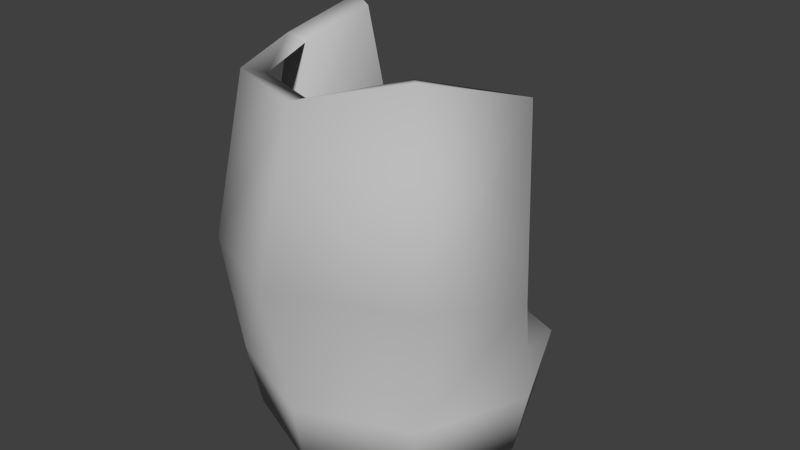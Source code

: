 # Source: ITEM05.blend  (saved by Blender 2.73.0; exported with 4.5.12 LTS)
import bpy
from mathutils import Matrix  # noqa: F401  (used for matrix-valued properties, if any)

bpy.ops.wm.read_factory_settings(use_empty=True)
scene = bpy.context.scene
scene.name = 'Scene'

# ---- collections
col_collection_1 = bpy.data.collections.new('Collection 1'); scene.collection.children.link(col_collection_1)
col_collection_1.hide_render = True
col_collection_1.hide_viewport = True
col_collection_2 = bpy.data.collections.new('Collection 2'); scene.collection.children.link(col_collection_2)
col_collection_2.hide_render = True
col_collection_2.hide_viewport = True
col_collection_3 = bpy.data.collections.new('Collection 3'); scene.collection.children.link(col_collection_3)
col_collection_4 = bpy.data.collections.new('Collection 4'); scene.collection.children.link(col_collection_4)
col_collection_4.hide_render = True
col_collection_4.hide_viewport = True

# ---- materials (node trees are filled in below, after node groups)
mat_lambert1 = bpy.data.materials.new('lambert1')
mat_lambert1.alpha_threshold = 0.0
mat_lambert1.use_transparent_shadow = False
mat_lambert1.diffuse_color = (0.5, 0.5, 0.5, 1.0)
mat_lambert1.roughness = 0.5

# ---- material node trees

# ---- world
world_world = bpy.data.worlds.new('World'); scene.world = world_world
world_world.color = (0.05088, 0.05088, 0.05088)
world_world.use_sun_shadow = False
world_world.sun_shadow_jitter_overblur = 0.0
world_world.cycles.sampling_method = 'MANUAL'
world_world.cycles.sample_map_resolution = 256

# ---- meshes
me_untitled_004 = bpy.data.meshes.new('Untitled.004')
me_untitled_004.from_pydata([(-0.4682, -0.4682, 8.343e-08), (1.771e-07, -0.6622, 1.15e-07), (0.4682, -0.4682, 8.343e-08), (0.6622, 5.789e-08, 7.148e-09), (0.4682, 0.4682, -6.914e-08), (6.132e-08, 0.6622, -1.007e-07), (-0.4682, 0.4682, -6.914e-08), (-0.6622, -5.789e-08, 7.148e-09), (-0.4682, -0.4682, 1.846), (1.771e-07, -0.6622, 1.846), (0.4682, -0.4682, 1.846), (0.6622, 3.587e-07, 1.846), (0.4682, 0.4682, 1.846), (6.132e-08, 0.6622, 1.846), (-0.4682, 0.4682, 1.846), (-0.6622, 2.429e-07, 1.846), (6.11e-08, 0.8684, 0.9702), (0.6141, 0.6141, 0.9702), (0.8684, 2.34e-07, 0.9702), (0.6141, -0.614, 0.9702), (2.129e-07, -0.8684, 0.9702), (-0.614, -0.614, 0.9702), (-0.8684, 8.215e-08, 0.9702), (-0.614, 0.6141, 0.9702)], [], [(8, 14, 15), (9, 13, 14, 8), (12, 10, 11), (22, 23, 6, 7), (21, 22, 7, 0), (1, 20, 21, 0), (6, 23, 16, 5), (5, 16, 17, 4), (5, 4, 2, 1), (1, 2, 19, 20), (18, 19, 2, 3), (18, 3, 4, 17), (2, 4, 3), (6, 0, 7), (12, 13, 9, 10), (5, 1, 0, 6), (16, 13, 12, 17), (11, 18, 17, 12), (11, 10, 19, 18), (20, 19, 10, 9), (21, 20, 9, 8), (8, 15, 22, 21), (15, 14, 23, 22), (16, 23, 14, 13)])
me_untitled_004.polygons.foreach_set('use_smooth', [True] * 24)
me_untitled_004.polygons.foreach_set('material_index', [3, 3, 3, 3, 3, 3, 3, 3, 3, 3, 3, 3, 3, 3, 3, 3, 3, 3, 3, 3, 3, 3, 3, 3])
_uv = me_untitled_004.uv_layers.new(name='map1')
_uv.uv.foreach_set('vector', [0.2107, 0.9535, 0.2104, 0.7839, 0.2457, 0.8687, 0.1259, 0.9888, 0.1256, 0.7489, 0.2104, 0.7839, 0.2107, 0.9535, 0.04085, 0.7842, 0.04107, 0.9538, 0.005834, 0.869, 0.1938, 0.3034, 0.1938, 0.4053, 0.02073, 0.4053, 0.02073, 0.3034, 0.1938, 0.2015, 0.1938, 0.3034, 0.02073, 0.3034, 0.02073, 0.2015, 0.02073, 0.09626, 0.1938, 0.09626, 0.1938, 0.2015, 0.02073, 0.2015, 0.02073, 0.4053, 0.1938, 0.4053, 0.1938, 0.5116, 0.02073, 0.5116, 0.02073, 0.5116, 0.1938, 0.5116, 0.1938, 0.4053, 0.02073, 0.4053, 0.6555, 0.9851, 0.5714, 0.951, 0.5695, 0.7831, 0.6532, 0.7474, 0.02073, 0.09626, 0.02073, 0.2015, 0.1938, 0.2015, 0.1938, 0.09626, 0.1938, 0.3034, 0.1938, 0.2015, 0.02073, 0.2015, 0.02073, 0.3034, 0.1938, 0.3034, 0.02073, 0.3034, 0.02073, 0.4053, 0.1938, 0.4053, 0.5695, 0.7831, 0.5714, 0.951, 0.5357, 0.8673, 0.739, 0.9494, 0.7377, 0.7814, 0.7731, 0.8649, 0.04085, 0.7842, 0.1256, 0.7489, 0.1259, 0.9888, 0.04107, 0.9538, 0.6555, 0.9851, 0.6532, 0.7474, 0.7377, 0.7814, 0.739, 0.9494, 0.1938, 0.5116, 0.3713, 0.5116, 0.3713, 0.4053, 0.1938, 0.4053, 0.3713, 0.3034, 0.1938, 0.3034, 0.1938, 0.4053, 0.3713, 0.4053, 0.3713, 0.3034, 0.3713, 0.2015, 0.1938, 0.2015, 0.1938, 0.3034, 0.1938, 0.09626, 0.1938, 0.2015, 0.3713, 0.2015, 0.3713, 0.09626, 0.1938, 0.2015, 0.1938, 0.09626, 0.3713, 0.09626, 0.3713, 0.2015, 0.3713, 0.2015, 0.3713, 0.3034, 0.1938, 0.3034, 0.1938, 0.2015, 0.3713, 0.3034, 0.3713, 0.4053, 0.1938, 0.4053, 0.1938, 0.3034, 0.1938, 0.5116, 0.1938, 0.4053, 0.3713, 0.4053, 0.3713, 0.5116])
me_untitled_004.materials.append(None)
me_untitled_004.materials.append(None)
me_untitled_004.materials.append(None)
me_untitled_004.materials.append(mat_lambert1)
me_untitled_004.use_remesh_preserve_volume = False
me_untitled_004.use_remesh_preserve_attributes = False
me_untitled_004.use_mirror_vertex_groups = False
me_untitled_004.use_paint_bone_selection = False
me_untitled_004.use_paint_mask = True
me_untitled_004.update()
me_untitled_005 = bpy.data.meshes.new('Untitled.005')
me_untitled_005.from_pydata([(-0.4682, -0.4682, 8.343e-08), (1.175e-07, -0.6622, 1.15e-07), (0.4682, -0.4682, 8.343e-08), (0.6622, 5.789e-08, 7.148e-09), (0.4682, 0.4682, -6.914e-08), (1.716e-09, 0.6622, -1.007e-07), (-0.4682, 0.4682, -6.914e-08), (-0.6622, -5.789e-08, 7.148e-09), (-0.4682, -0.4682, 1.846), (1.175e-07, -0.6622, 1.846), (0.4682, -0.4682, 1.846), (0.6622, 3.587e-07, 1.846), (0.4682, 0.4682, 1.846), (1.716e-09, 0.6622, 1.846), (-0.4682, 0.4682, 1.846), (-0.6622, 2.429e-07, 1.846), (1.496e-09, 0.8684, 0.9702), (0.6141, 0.6141, 0.9702), (0.8684, 2.34e-07, 0.9702), (0.6141, -0.614, 0.9702), (1.533e-07, -0.8684, 0.9702), (-0.614, -0.614, 0.9702), (-0.8684, 8.215e-08, 0.9702), (-0.6141, 0.6141, 0.9702), (-0.3778, 0.3778, 1.846), (-0.5343, 2.541e-07, 1.846), (-0.3778, -0.3778, 1.846), (1.384e-09, 0.5343, 1.846), (9.48e-08, -0.5343, 1.846), (0.3778, -0.3778, 1.846), (0.5343, 3.475e-07, 1.846), (0.3778, 0.3778, 1.846), (-0.362, 0.362, 1.782), (-0.512, 2.393e-07, 1.744), (-0.362, -0.362, 1.782), (1.326e-09, 0.512, 1.812), (9.084e-08, -0.512, 1.812), (0.362, -0.362, 1.782), (0.512, 3.289e-07, 1.744), (0.362, 0.362, 1.782)], [], [(22, 23, 6, 7), (21, 22, 7, 0), (1, 20, 21, 0), (6, 23, 16, 5), (5, 16, 17, 4), (5, 4, 2, 1), (1, 2, 19, 20), (18, 19, 2, 3), (18, 3, 4, 17), (2, 4, 3), (6, 0, 7), (5, 1, 0, 6), (16, 13, 12, 17), (11, 18, 17, 12), (11, 10, 19, 18), (20, 19, 10, 9), (21, 20, 9, 8), (8, 15, 22, 21), (15, 14, 23, 22), (16, 23, 14, 13), (14, 15, 25, 24), (15, 8, 26, 25), (13, 14, 24, 27), (8, 9, 28, 26), (10, 11, 30, 29), (11, 12, 31, 30), (9, 10, 29, 28), (12, 13, 27, 31), (24, 25, 33, 32), (25, 26, 34, 33), (27, 24, 32, 35), (26, 28, 36, 34), (29, 30, 38, 37), (30, 31, 39, 38), (28, 29, 37, 36), (31, 27, 35, 39), (34, 32, 33), (39, 35, 36, 37), (36, 35, 32, 34), (39, 37, 38)])
me_untitled_005.polygons.foreach_set('use_smooth', [True] * 40)
_uv = me_untitled_005.uv_layers.new(name='map1')
_uv.uv.foreach_set('vector', [0.1938, 0.3034, 0.1938, 0.2015, 0.02073, 0.2015, 0.02073, 0.3034, 0.1938, 0.4053, 0.1938, 0.3034, 0.02073, 0.3034, 0.02073, 0.4053, 0.02073, 0.5116, 0.1938, 0.5116, 0.1938, 0.4053, 0.02073, 0.4053, 0.02073, 0.2015, 0.1938, 0.2015, 0.1938, 0.09626, 0.02073, 0.09626, 0.02073, 0.09626, 0.1938, 0.09626, 0.1938, 0.2015, 0.02073, 0.2015, 0.6532, 0.7474, 0.7377, 0.7814, 0.739, 0.9494, 0.6555, 0.9851, 0.02073, 0.5116, 0.02073, 0.4053, 0.1938, 0.4053, 0.1938, 0.5116, 0.1938, 0.3034, 0.1938, 0.4053, 0.02073, 0.4053, 0.02073, 0.3034, 0.1938, 0.3034, 0.02073, 0.3034, 0.02073, 0.2015, 0.1938, 0.2015, 0.739, 0.9494, 0.7377, 0.7814, 0.7731, 0.8649, 0.5695, 0.7831, 0.5714, 0.951, 0.5357, 0.8673, 0.6532, 0.7474, 0.6555, 0.9851, 0.5714, 0.951, 0.5695, 0.7831, 0.1938, 0.09626, 0.3713, 0.09626, 0.3713, 0.2015, 0.1938, 0.2015, 0.3713, 0.3034, 0.1938, 0.3034, 0.1938, 0.2015, 0.3713, 0.2015, 0.3713, 0.3034, 0.3713, 0.4053, 0.1938, 0.4053, 0.1938, 0.3034, 0.1938, 0.5116, 0.1938, 0.4053, 0.3713, 0.4053, 0.3713, 0.5116, 0.1938, 0.4053, 0.1938, 0.5116, 0.3713, 0.5116, 0.3713, 0.4053, 0.3713, 0.4053, 0.3713, 0.3034, 0.1938, 0.3034, 0.1938, 0.4053, 0.3713, 0.3034, 0.3713, 0.2015, 0.1938, 0.2015, 0.1938, 0.3034, 0.1938, 0.09626, 0.1938, 0.2015, 0.3713, 0.2015, 0.3713, 0.09626, 0.3016, 0.9563, 0.2578, 0.8686, 0.2821, 0.8692, 0.3179, 0.9392, 0.2578, 0.8686, 0.3062, 0.7828, 0.3209, 0.8006, 0.2821, 0.8692, 0.3885, 0.989, 0.3016, 0.9563, 0.3179, 0.9392, 0.3893, 0.9662, 0.3062, 0.7828, 0.3919, 0.7522, 0.3912, 0.7745, 0.3209, 0.8006, 0.4768, 0.7848, 0.5226, 0.8709, 0.4984, 0.8709, 0.4608, 0.8018, 0.5226, 0.8709, 0.4765, 0.9583, 0.4614, 0.9404, 0.4984, 0.8709, 0.3919, 0.7522, 0.4768, 0.7848, 0.4608, 0.8018, 0.3912, 0.7745, 0.4765, 0.9583, 0.3885, 0.989, 0.3893, 0.9662, 0.4614, 0.9404, 0.3179, 0.9392, 0.2821, 0.8692, 0.3036, 0.8697, 0.3263, 0.9295, 0.2821, 0.8692, 0.3209, 0.8006, 0.3291, 0.8103, 0.3036, 0.8697, 0.3893, 0.9662, 0.3179, 0.9392, 0.3263, 0.9295, 0.3893, 0.959, 0.3209, 0.8006, 0.3912, 0.7745, 0.3911, 0.7816, 0.3291, 0.8103, 0.4608, 0.8018, 0.4984, 0.8709, 0.4768, 0.871, 0.4524, 0.8113, 0.4984, 0.8709, 0.4614, 0.9404, 0.4531, 0.9305, 0.4768, 0.871, 0.3912, 0.7745, 0.4608, 0.8018, 0.4524, 0.8113, 0.3911, 0.7816, 0.4614, 0.9404, 0.3893, 0.9662, 0.3893, 0.959, 0.4531, 0.9305, 0.3291, 0.8103, 0.3263, 0.9295, 0.3036, 0.8697, 0.4531, 0.9305, 0.3893, 0.959, 0.3911, 0.7816, 0.4524, 0.8113, 0.3911, 0.7816, 0.3893, 0.959, 0.3263, 0.9295, 0.3291, 0.8103, 0.4531, 0.9305, 0.4524, 0.8113, 0.4768, 0.871])
me_untitled_005.materials.append(mat_lambert1)
me_untitled_005.use_remesh_preserve_volume = False
me_untitled_005.use_remesh_preserve_attributes = False
me_untitled_005.use_mirror_vertex_groups = False
me_untitled_005.update()
me_untitled_006 = bpy.data.meshes.new('Untitled.006')
me_untitled_006.from_pydata([(-0.4682, -0.4682, 8.343e-08), (1.175e-07, -0.6622, 1.15e-07), (0.4682, -0.4682, 8.343e-08), (0.6622, 5.789e-08, 7.148e-09), (0.4682, 0.4682, -6.914e-08), (1.716e-09, 0.6622, -1.007e-07), (-0.4682, 0.4682, -6.914e-08), (-0.6622, -5.789e-08, 7.148e-09), (-0.4688, -0.4688, 1.685), (1.204e-07, -0.663, 1.708), (0.469, -0.4682, 1.835), (0.6634, 0.0008881, 1.69), (-0.4685, 0.2563, 1.846), (-0.6627, 0.0005858, 1.685), (0.8697, -0.2765, 0.9702), (-0.6143, 0.6156, 0.9702), (0.5148, 0.5148, 0.3221), (0.7287, 0.0004199, 0.322), (0.5152, -0.5148, 0.3222), (1.29e-07, -0.7285, 0.3223), (-0.5151, -0.5151, 0.3223), (-0.7284, 0.0002796, 0.3222), (-0.515, 0.5156, 0.322), (1.761e-09, 0.7281, 0.3221), (0.3916, -0.3916, 1.81), (0.5539, 0.04486, 1.665), (0.7599, -0.2324, 0.969), (2.105e-07, -0.5539, 1.683), (-0.3916, -0.3916, 1.659), (-0.5539, 2.257e-07, 1.659), (-0.3599, 0.21, 1.821), (-0.5055, 0.5691, 0.969), (0.6099, 0.04505, 0.3271), (-0.3985, 0.4734, 0.3234), (0.6161, -0.6144, 0.9703), (9.792e-08, -0.8701, 0.9704), (-0.473, -0.6581, 0.9704), (-0.8701, 0.001234, 0.7922), (0.5386, -0.5141, 0.9683), (2.985e-07, -0.7373, 0.9683), (-0.3964, -0.557, 0.9683), (-0.7618, 0.02449, 0.7902), (0.4333, -0.4263, 0.3197), (2.354e-07, -0.6058, 0.3197), (-0.4333, -0.4263, 0.3197), (-0.6127, 0.006931, 0.3197)], [], [(21, 22, 6, 7), (20, 21, 7, 0), (1, 19, 20, 0), (6, 22, 23, 5), (5, 23, 16, 4), (5, 4, 2, 1), (1, 2, 18, 19), (17, 18, 2, 3), (17, 3, 4, 16), (2, 4, 3), (6, 0, 7), (5, 1, 0, 6), (11, 10, 34, 14), (35, 34, 10, 9), (36, 35, 9, 8), (13, 12, 15, 37), (14, 34, 18, 17), (19, 18, 34, 35), (20, 19, 35, 36), (36, 37, 21, 20), (37, 15, 22, 21), (25, 24, 10, 11), (26, 25, 11, 14), (24, 27, 9, 10), (27, 28, 8, 9), (28, 29, 13, 8), (29, 30, 12, 13), (30, 31, 15, 12), (32, 26, 14, 17), (31, 33, 22, 15), (24, 25, 26, 38), (27, 24, 38, 39), (28, 27, 39, 40), (30, 29, 41, 31), (38, 26, 32, 42), (39, 38, 42, 43), (40, 39, 43, 44), (41, 40, 44, 45), (31, 41, 45, 33), (28, 40, 36, 8), (41, 29, 13, 37), (40, 41, 37, 36), (22, 21, 20), (23, 19, 18, 16), (23, 22, 20, 19), (18, 17, 16)])
me_untitled_006.polygons.foreach_set('use_smooth', [True] * 46)
_uv = me_untitled_006.uv_layers.new(name='map1')
_uv.uv.foreach_set('vector', [0.5405, 0.7054, 0.4539, 0.7054, 0.4554, 0.6397, 0.5418, 0.6397, 0.6229, 0.7054, 0.5405, 0.7054, 0.5418, 0.6397, 0.624, 0.6397, 0.7001, 0.6397, 0.6991, 0.7054, 0.6229, 0.7054, 0.624, 0.6397, 0.4554, 0.6397, 0.4539, 0.7054, 0.3654, 0.7054, 0.3669, 0.6397, 0.3669, 0.6397, 0.3654, 0.7054, 0.2768, 0.7054, 0.2785, 0.6397, 0.6555, 0.9851, 0.5714, 0.951, 0.5695, 0.7831, 0.6532, 0.7474, 0.03376, 0.6397, 0.1099, 0.6397, 0.108, 0.7054, 0.03172, 0.7054, 0.1904, 0.7054, 0.108, 0.7054, 0.1099, 0.6397, 0.1921, 0.6397, 0.1904, 0.7054, 0.1921, 0.6397, 0.2785, 0.6397, 0.2768, 0.7054, 0.5695, 0.7831, 0.5714, 0.951, 0.5357, 0.8673, 0.739, 0.9494, 0.7377, 0.7814, 0.7731, 0.8649, 0.6555, 0.9851, 0.6532, 0.7474, 0.7377, 0.7814, 0.739, 0.9494, 0.7716, 0.588, 0.771, 0.4932, 0.8886, 0.4924, 0.8892, 0.5873, 0.888, 0.4076, 0.8886, 0.4924, 0.771, 0.4932, 0.7705, 0.4084, 0.8873, 0.3025, 0.888, 0.4076, 0.7705, 0.4084, 0.7698, 0.3033, 0.7688, 0.1603, 0.768, 0.04366, 0.8856, 0.04288, 0.8864, 0.1595, 0.8892, 0.5873, 0.8886, 0.4924, 0.9842, 0.4918, 0.9849, 0.5866, 0.9837, 0.407, 0.9842, 0.4918, 0.8886, 0.4924, 0.888, 0.4076, 0.983, 0.3019, 0.9837, 0.407, 0.888, 0.4076, 0.8873, 0.3025, 0.8873, 0.3025, 0.8864, 0.1595, 0.982, 0.1589, 0.983, 0.3019, 0.8864, 0.1595, 0.8856, 0.04288, 0.9813, 0.04225, 0.982, 0.1589, 0.743, 0.5882, 0.7424, 0.4934, 0.771, 0.4932, 0.7716, 0.588, 0.8899, 0.6959, 0.7724, 0.6967, 0.7716, 0.588, 0.8892, 0.5873, 0.7424, 0.4934, 0.7419, 0.4086, 0.7705, 0.4084, 0.771, 0.4932, 0.7419, 0.4086, 0.7412, 0.3035, 0.7698, 0.3033, 0.7705, 0.4084, 0.7954, 0.1836, 0.796, 0.2762, 0.7698, 0.3033, 0.7688, 0.1603, 0.7402, 0.1605, 0.7394, 0.04194, 0.768, 0.04366, 0.7688, 0.1603, 0.7678, 0.01437, 0.8854, 0.01359, 0.8856, 0.04288, 0.768, 0.04366, 0.9856, 0.6953, 0.8899, 0.6959, 0.8892, 0.5873, 0.9849, 0.5866, 0.8854, 0.01359, 0.9811, 0.01296, 0.9813, 0.04225, 0.8856, 0.04288, 0.7134, 0.3414, 0.7134, 0.4292, 0.5573, 0.4292, 0.5573, 0.3414, 0.7134, 0.2578, 0.7134, 0.3414, 0.5573, 0.3414, 0.5573, 0.2578, 0.7134, 0.1752, 0.7134, 0.2578, 0.5573, 0.2578, 0.5573, 0.1752, 0.7134, 0.01824, 0.7134, 0.08632, 0.5573, 0.08632, 0.5573, 0.01824, 0.5573, 0.3414, 0.5573, 0.4292, 0.4149, 0.4292, 0.4149, 0.3414, 0.5573, 0.2578, 0.5573, 0.3414, 0.4149, 0.3414, 0.4149, 0.2578, 0.5573, 0.1752, 0.5573, 0.2578, 0.4149, 0.2578, 0.4149, 0.1752, 0.5573, 0.08632, 0.5573, 0.1752, 0.4149, 0.1752, 0.4149, 0.08632, 0.5573, 0.01824, 0.5573, 0.08632, 0.4149, 0.08632, 0.4149, 0.01824, 0.796, 0.2762, 0.8689, 0.2754, 0.8873, 0.3025, 0.7698, 0.3033, 0.8681, 0.1833, 0.7954, 0.1836, 0.7688, 0.1603, 0.8864, 0.1595, 0.8689, 0.2754, 0.8681, 0.1833, 0.8864, 0.1595, 0.8873, 0.3025, 0.7377, 0.7814, 0.7731, 0.8649, 0.739, 0.9494, 0.6532, 0.7474, 0.6555, 0.9851, 0.5714, 0.951, 0.5695, 0.7831, 0.6532, 0.7474, 0.7377, 0.7814, 0.739, 0.9494, 0.6555, 0.9851, 0.5714, 0.951, 0.5357, 0.8673, 0.5695, 0.7831])
me_untitled_006.materials.append(mat_lambert1)
me_untitled_006.use_remesh_preserve_volume = False
me_untitled_006.use_remesh_preserve_attributes = False
me_untitled_006.use_mirror_vertex_groups = False
me_untitled_006.update()
me_untitled_001 = bpy.data.meshes.new('Untitled.001')
me_untitled_001.from_pydata([(-0.4682, -0.4205, 4.131e-08), (3.529e-08, -0.6145, 7.291e-08), (0.4682, -0.4205, 4.131e-08), (0.6622, 0.04769, -3.497e-08), (-1.262e-08, -0.06643, -2.352e-08), (-0.6622, 0.04769, -3.497e-08), (-0.4682, -0.4205, 1.846), (3.529e-08, -0.6145, 1.846), (0.4682, -0.4205, 1.846), (0.6622, 0.04769, 1.846), (-0.6622, 0.04769, 1.846), (0.8684, 0.04769, 0.9702), (0.6141, -0.5664, 0.9702), (7.113e-08, -0.8207, 0.9702), (-0.614, -0.5664, 0.9702), (-0.8684, 0.04769, 0.9702), (-0.5186, -0.5384, 0.9629), (-0.7334, -0.01981, 0.9629), (-0.5592, -0.01981, 0.1435), (-0.3954, -0.4152, 0.1435), (2.292e-08, -0.579, 0.1435), (5.319e-08, -0.7532, 0.9629), (0.5592, -0.01981, 0.1435), (-1.754e-08, -0.1162, 0.1435), (0.3954, -0.4152, 0.1435), (0.5186, -0.5384, 0.9629), (0.7334, -0.01981, 0.9629), (0.3954, -0.3723, 1.824), (0.5592, 0.02309, 1.824), (1.917e-08, -0.5361, 1.824), (-0.3954, -0.3723, 1.824), (-0.5592, 0.02309, 1.824)], [], [(16, 19, 18, 17), (20, 19, 16, 21), (23, 20, 24, 22), (20, 21, 25, 24), (26, 22, 24, 25), (23, 18, 19, 20), (28, 26, 25, 27), (21, 29, 27, 25), (16, 30, 29, 21), (30, 16, 17, 31), (14, 15, 5, 0), (1, 13, 14, 0), (4, 3, 2, 1), (1, 2, 12, 13), (11, 12, 2, 3), (4, 1, 0, 5), (9, 8, 12, 11), (13, 12, 8, 7), (14, 13, 7, 6), (6, 10, 15, 14), (15, 17, 18, 5), (4, 23, 22, 3), (3, 22, 26, 11), (5, 18, 23, 4), (9, 28, 27, 8), (11, 26, 28, 9), (8, 27, 29, 7), (7, 29, 30, 6), (6, 30, 31, 10), (10, 31, 17, 15)])
me_untitled_001.polygons.foreach_set('use_smooth', [True] * 30)
_uv = me_untitled_001.uv_layers.new(name='map1')
_uv.uv.foreach_set('vector', [0.5573, 0.1752, 0.4149, 0.1752, 0.4149, 0.08632, 0.5573, 0.08632, 0.4149, 0.2578, 0.4149, 0.1752, 0.5573, 0.1752, 0.5573, 0.2578, 0.8753, 0.8601, 0.7931, 0.8587, 0.8185, 0.793, 0.8804, 0.7601, 0.4149, 0.2578, 0.5573, 0.2578, 0.5573, 0.3414, 0.4149, 0.3414, 0.5573, 0.4292, 0.4149, 0.4292, 0.4149, 0.3414, 0.5573, 0.3414, 0.8753, 0.8601, 0.8771, 0.9602, 0.8163, 0.9252, 0.7931, 0.8587, 0.7134, 0.4292, 0.5573, 0.4292, 0.5573, 0.3414, 0.7134, 0.3414, 0.5573, 0.2578, 0.7134, 0.2578, 0.7134, 0.3414, 0.5573, 0.3414, 0.5573, 0.1752, 0.7134, 0.1752, 0.7134, 0.2578, 0.5573, 0.2578, 0.7134, 0.1752, 0.5573, 0.1752, 0.5573, 0.08632, 0.7134, 0.08632, 0.1938, 0.4053, 0.1938, 0.5116, 0.02073, 0.5116, 0.02073, 0.4053, 0.02073, 0.3034, 0.1938, 0.3034, 0.1938, 0.4053, 0.02073, 0.4053, 0.903, 0.8605, 0.9055, 0.7424, 0.9743, 0.785, 1.0, 0.8621, 0.02073, 0.3034, 0.02073, 0.2015, 0.1938, 0.2015, 0.1938, 0.3034, 0.1938, 0.09626, 0.1938, 0.2015, 0.02073, 0.2015, 0.02073, 0.09626, 0.903, 0.8605, 1.0, 0.8621, 0.9717, 0.9384, 0.9016, 0.9787, 0.3713, 0.09626, 0.3713, 0.2015, 0.1938, 0.2015, 0.1938, 0.09626, 0.1938, 0.3034, 0.1938, 0.2015, 0.3713, 0.2015, 0.3713, 0.3034, 0.1938, 0.4053, 0.1938, 0.3034, 0.3713, 0.3034, 0.3713, 0.4053, 0.3713, 0.4053, 0.3713, 0.5116, 0.1938, 0.5116, 0.1938, 0.4053, 0.1938, 0.5116, 0.1938, 0.5476, 0.02073, 0.5476, 0.02073, 0.5116, 0.903, 0.8605, 0.8753, 0.8601, 0.8804, 0.7601, 0.9055, 0.7424, 0.02073, 0.09626, 0.02073, 0.02115, 0.1938, 0.02115, 0.1938, 0.09626, 0.9016, 0.9787, 0.8771, 0.9602, 0.8753, 0.8601, 0.903, 0.8605, 0.3713, 0.09626, 0.3977, 0.09626, 0.3977, 0.2015, 0.3713, 0.2015, 0.1938, 0.09626, 0.1938, 0.02115, 0.3713, 0.02115, 0.3713, 0.09626, 0.3713, 0.2015, 0.3977, 0.2015, 0.3977, 0.3034, 0.3713, 0.3034, 0.3713, 0.3034, 0.3977, 0.3034, 0.3977, 0.4053, 0.3713, 0.4053, 0.3713, 0.4053, 0.3977, 0.4053, 0.3977, 0.5116, 0.3713, 0.5116, 0.3713, 0.5116, 0.3713, 0.5476, 0.1938, 0.5476, 0.1938, 0.5116])
me_untitled_001.materials.append(mat_lambert1)
me_untitled_001.use_remesh_preserve_volume = False
me_untitled_001.use_remesh_preserve_attributes = False
me_untitled_001.use_mirror_vertex_groups = False
me_untitled_001.use_paint_bone_selection = False
me_untitled_001.use_paint_mask = True
me_untitled_001.update()

# ---- objects
ob_item05_01 = bpy.data.objects.new('ITEM05_01', me_untitled_004)
ob_item05_02 = bpy.data.objects.new('ITEM05_02', me_untitled_005)
ob_item05_03 = bpy.data.objects.new('ITEM05_03', me_untitled_006)
ob_item05_04 = bpy.data.objects.new('ITEM05_04', me_untitled_001)

# ---- transforms, parenting, visibility, modifiers, constraints
ob_item05_01.location = (0.0, 0.0, 0.0)
ob_item05_01.color = (0.8, 0.8, 0.8, 1.0)
ob_item05_01.lineart.crease_threshold = 0.0
ob_item05_02.location = (0.0, 0.0, 0.0)
ob_item05_02.color = (0.8, 0.8, 0.8, 1.0)
ob_item05_02.lineart.crease_threshold = 0.0
ob_item05_03.location = (0.0, 0.0, 0.0)
ob_item05_03.color = (0.8, 0.8, 0.8, 1.0)
ob_item05_03.lineart.crease_threshold = 0.0
ob_item05_04.location = (0.0, 0.0, 0.0)
ob_item05_04.color = (0.8, 0.8, 0.8, 1.0)
ob_item05_04.lineart.crease_threshold = 0.0

# ---- collection membership
col_collection_1.objects.link(ob_item05_01)
col_collection_2.objects.link(ob_item05_02)
col_collection_3.objects.link(ob_item05_03)
col_collection_4.objects.link(ob_item05_04)

# ---- scene / render settings (as saved in the file)
scene.frame_start = 1; scene.frame_end = 250; scene.frame_set(4)
scene.render.engine = 'BLENDER_EEVEE_NEXT'
scene.render.resolution_percentage = 50
scene.render.dither_intensity = 0.0
scene.cycles.use_denoising = False
scene.cycles.samples = 10
scene.cycles.sampling_pattern = 'TABULATED_SOBOL'
scene.cycles.light_sampling_threshold = 0.0
scene.cycles.use_adaptive_sampling = False
scene.cycles.use_light_tree = False
scene.cycles.blur_glossy = 0.0
scene.cycles.pixel_filter_type = 'GAUSSIAN'
scene.cycles.sample_clamp_indirect = 0.0
scene.view_settings.view_transform = 'Standard'
bpy.context.view_layer.update()

# ---- added for rendering (the .blend has no active camera and no usable light): camera, sun
cam_auto = bpy.data.cameras.new('AutoCamera')
cam_auto.lens = 50.0
cam_auto.sensor_width = 36.0
cam_auto.clip_end = 1000.0
ob_auto_camera = bpy.data.objects.new('AutoCamera', cam_auto)
scene.collection.objects.link(ob_auto_camera)
ob_auto_camera.location = (2.84531, -3.4155, 3.19967)
ob_auto_camera.rotation_euler = (1.09748, -7.21219e-08, 0.694738)
scene.camera = ob_auto_camera
light_auto_sun = bpy.data.lights.new('AutoSun', 'SUN')
light_auto_sun.energy = 3.0
light_auto_sun.angle = 0.0523599
ob_auto_sun = bpy.data.objects.new('AutoSun', light_auto_sun)
scene.collection.objects.link(ob_auto_sun)
ob_auto_sun.rotation_euler = (0.872665, 0.174533, 0.523599)
bpy.context.view_layer.update()
